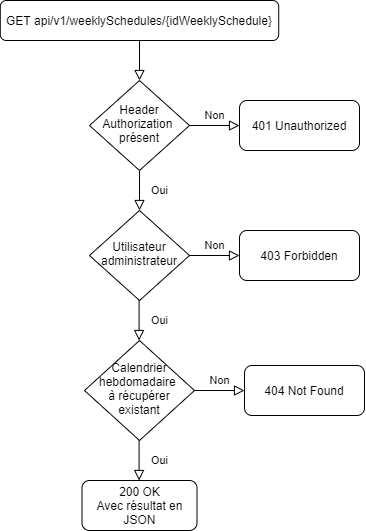

The diagram above was exported from draw.io. Its source (the exported page's mxGraphModel, read from the mxfile embedded in the PNG):
<mxGraphModel dx="1422" dy="804" grid="1" gridSize="10" guides="1" tooltips="1" connect="1" arrows="1" fold="1" page="1" pageScale="1" pageWidth="827" pageHeight="1169" math="0" shadow="0">
  <root>
    <mxCell id="WIyWlLk6GJQsqaUBKTNV-0" />
    <mxCell id="WIyWlLk6GJQsqaUBKTNV-1" parent="WIyWlLk6GJQsqaUBKTNV-0" />
    <mxCell id="a6PVWOtKJfk86Tn7hLOz-6" value="" style="rounded=0;html=1;jettySize=auto;orthogonalLoop=1;fontSize=11;endArrow=block;endFill=0;endSize=8;strokeWidth=1;shadow=0;labelBackgroundColor=none;edgeStyle=orthogonalEdgeStyle;" parent="WIyWlLk6GJQsqaUBKTNV-1" source="a6PVWOtKJfk86Tn7hLOz-7" target="a6PVWOtKJfk86Tn7hLOz-10" edge="1">
      <mxGeometry relative="1" as="geometry" />
    </mxCell>
    <mxCell id="a6PVWOtKJfk86Tn7hLOz-7" value="GET api/v1/weeklySchedules/{idWeeklySchedule}" style="rounded=1;whiteSpace=wrap;html=1;fontSize=12;glass=0;strokeWidth=1;shadow=0;" parent="WIyWlLk6GJQsqaUBKTNV-1" vertex="1">
      <mxGeometry x="80.78" y="40" width="278.44" height="40" as="geometry" />
    </mxCell>
    <mxCell id="a6PVWOtKJfk86Tn7hLOz-8" value="Oui" style="rounded=0;html=1;jettySize=auto;orthogonalLoop=1;fontSize=11;endArrow=block;endFill=0;endSize=8;strokeWidth=1;shadow=0;labelBackgroundColor=none;edgeStyle=orthogonalEdgeStyle;" parent="WIyWlLk6GJQsqaUBKTNV-1" source="a6PVWOtKJfk86Tn7hLOz-10" target="a6PVWOtKJfk86Tn7hLOz-12" edge="1">
      <mxGeometry y="20" relative="1" as="geometry">
        <mxPoint as="offset" />
      </mxGeometry>
    </mxCell>
    <mxCell id="a6PVWOtKJfk86Tn7hLOz-9" value="Non" style="edgeStyle=orthogonalEdgeStyle;rounded=0;html=1;jettySize=auto;orthogonalLoop=1;fontSize=11;endArrow=block;endFill=0;endSize=8;strokeWidth=1;shadow=0;labelBackgroundColor=none;" parent="WIyWlLk6GJQsqaUBKTNV-1" source="a6PVWOtKJfk86Tn7hLOz-10" target="a6PVWOtKJfk86Tn7hLOz-11" edge="1">
      <mxGeometry y="10" relative="1" as="geometry">
        <mxPoint as="offset" />
      </mxGeometry>
    </mxCell>
    <mxCell id="a6PVWOtKJfk86Tn7hLOz-10" value="Header Authorization&amp;nbsp;&lt;br&gt;présent" style="rhombus;whiteSpace=wrap;html=1;shadow=0;fontFamily=Helvetica;fontSize=12;align=center;strokeWidth=1;spacing=6;spacingTop=-4;" parent="WIyWlLk6GJQsqaUBKTNV-1" vertex="1">
      <mxGeometry x="170" y="120" width="100" height="90" as="geometry" />
    </mxCell>
    <mxCell id="a6PVWOtKJfk86Tn7hLOz-11" value="401 Unauthorized" style="rounded=1;whiteSpace=wrap;html=1;fontSize=12;glass=0;strokeWidth=1;shadow=0;" parent="WIyWlLk6GJQsqaUBKTNV-1" vertex="1">
      <mxGeometry x="320" y="140" width="120" height="50" as="geometry" />
    </mxCell>
    <mxCell id="a6PVWOtKJfk86Tn7hLOz-12" value="Utilisateur administrateur" style="rhombus;whiteSpace=wrap;html=1;shadow=0;fontFamily=Helvetica;fontSize=12;align=center;strokeWidth=1;spacing=6;spacingTop=-4;" parent="WIyWlLk6GJQsqaUBKTNV-1" vertex="1">
      <mxGeometry x="170" y="250" width="100" height="90" as="geometry" />
    </mxCell>
    <mxCell id="a6PVWOtKJfk86Tn7hLOz-13" value="Oui" style="rounded=0;html=1;jettySize=auto;orthogonalLoop=1;fontSize=11;endArrow=block;endFill=0;endSize=8;strokeWidth=1;shadow=0;labelBackgroundColor=none;edgeStyle=orthogonalEdgeStyle;" parent="WIyWlLk6GJQsqaUBKTNV-1" edge="1">
      <mxGeometry y="20" relative="1" as="geometry">
        <mxPoint as="offset" />
        <mxPoint x="219.57999999999998" y="340" as="sourcePoint" />
        <mxPoint x="219.57999999999998" y="380" as="targetPoint" />
      </mxGeometry>
    </mxCell>
    <mxCell id="a6PVWOtKJfk86Tn7hLOz-14" value="200 OK&lt;br&gt;Avec résultat en JSON" style="rounded=1;whiteSpace=wrap;html=1;fontSize=12;glass=0;strokeWidth=1;shadow=0;" parent="WIyWlLk6GJQsqaUBKTNV-1" vertex="1">
      <mxGeometry x="162.5" y="520" width="115" height="50" as="geometry" />
    </mxCell>
    <mxCell id="a6PVWOtKJfk86Tn7hLOz-15" value="Non" style="edgeStyle=orthogonalEdgeStyle;rounded=0;html=1;jettySize=auto;orthogonalLoop=1;fontSize=11;endArrow=block;endFill=0;endSize=8;strokeWidth=1;shadow=0;labelBackgroundColor=none;" parent="WIyWlLk6GJQsqaUBKTNV-1" target="a6PVWOtKJfk86Tn7hLOz-16" edge="1">
      <mxGeometry y="10" relative="1" as="geometry">
        <mxPoint as="offset" />
        <mxPoint x="270" y="295" as="sourcePoint" />
      </mxGeometry>
    </mxCell>
    <mxCell id="a6PVWOtKJfk86Tn7hLOz-16" value="403 Forbidden" style="rounded=1;whiteSpace=wrap;html=1;fontSize=12;glass=0;strokeWidth=1;shadow=0;" parent="WIyWlLk6GJQsqaUBKTNV-1" vertex="1">
      <mxGeometry x="320" y="270" width="120" height="50" as="geometry" />
    </mxCell>
    <mxCell id="a6PVWOtKJfk86Tn7hLOz-17" value="Calendrier hebdomadaire &lt;br&gt;à récupérer&lt;br&gt;existant" style="rhombus;whiteSpace=wrap;html=1;shadow=0;fontFamily=Helvetica;fontSize=12;align=center;strokeWidth=1;spacing=6;spacingTop=-4;" parent="WIyWlLk6GJQsqaUBKTNV-1" vertex="1">
      <mxGeometry x="165" y="380" width="110" height="100" as="geometry" />
    </mxCell>
    <mxCell id="a6PVWOtKJfk86Tn7hLOz-19" value="Non" style="edgeStyle=orthogonalEdgeStyle;rounded=0;html=1;jettySize=auto;orthogonalLoop=1;fontSize=11;endArrow=block;endFill=0;endSize=8;strokeWidth=1;shadow=0;labelBackgroundColor=none;" parent="WIyWlLk6GJQsqaUBKTNV-1" target="a6PVWOtKJfk86Tn7hLOz-20" edge="1">
      <mxGeometry y="10" relative="1" as="geometry">
        <mxPoint as="offset" />
        <mxPoint x="275" y="430" as="sourcePoint" />
      </mxGeometry>
    </mxCell>
    <mxCell id="a6PVWOtKJfk86Tn7hLOz-20" value="404 Not Found" style="rounded=1;whiteSpace=wrap;html=1;fontSize=12;glass=0;strokeWidth=1;shadow=0;" parent="WIyWlLk6GJQsqaUBKTNV-1" vertex="1">
      <mxGeometry x="325" y="405" width="120" height="50" as="geometry" />
    </mxCell>
    <mxCell id="a6PVWOtKJfk86Tn7hLOz-22" value="Oui" style="rounded=0;html=1;jettySize=auto;orthogonalLoop=1;fontSize=11;endArrow=block;endFill=0;endSize=8;strokeWidth=1;shadow=0;labelBackgroundColor=none;edgeStyle=orthogonalEdgeStyle;" parent="WIyWlLk6GJQsqaUBKTNV-1" edge="1">
      <mxGeometry y="20" relative="1" as="geometry">
        <mxPoint as="offset" />
        <mxPoint x="219.57999999999993" y="480" as="sourcePoint" />
        <mxPoint x="219.57999999999993" y="520" as="targetPoint" />
      </mxGeometry>
    </mxCell>
  </root>
</mxGraphModel>